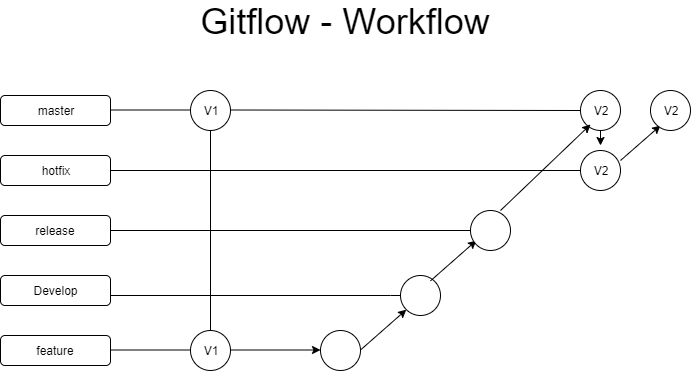

The diagram above was exported from draw.io. Its source (the exported page's mxGraphModel, read from the mxfile embedded in the PNG):
<mxGraphModel dx="1102" dy="565" grid="1" gridSize="10" guides="1" tooltips="1" connect="1" arrows="1" fold="1" page="1" pageScale="1" pageWidth="850" pageHeight="1100" math="0" shadow="0">
  <root>
    <mxCell id="0" />
    <mxCell id="1" parent="0" />
    <mxCell id="iX3KhRiK4BuLZ_RrBB2h-1" value="" style="rounded=1;whiteSpace=wrap;html=1;" vertex="1" parent="1">
      <mxGeometry x="80" y="155" width="110" height="30" as="geometry" />
    </mxCell>
    <mxCell id="iX3KhRiK4BuLZ_RrBB2h-2" value="master" style="text;html=1;strokeColor=none;fillColor=none;align=center;verticalAlign=middle;whiteSpace=wrap;rounded=0;" vertex="1" parent="1">
      <mxGeometry x="115" y="160" width="40" height="20" as="geometry" />
    </mxCell>
    <mxCell id="iX3KhRiK4BuLZ_RrBB2h-3" value="" style="rounded=1;whiteSpace=wrap;html=1;" vertex="1" parent="1">
      <mxGeometry x="80" y="215" width="110" height="30" as="geometry" />
    </mxCell>
    <mxCell id="iX3KhRiK4BuLZ_RrBB2h-4" value="hotfix" style="text;html=1;strokeColor=none;fillColor=none;align=center;verticalAlign=middle;whiteSpace=wrap;rounded=0;" vertex="1" parent="1">
      <mxGeometry x="115" y="220" width="40" height="20" as="geometry" />
    </mxCell>
    <mxCell id="iX3KhRiK4BuLZ_RrBB2h-5" value="" style="rounded=1;whiteSpace=wrap;html=1;" vertex="1" parent="1">
      <mxGeometry x="80" y="275" width="110" height="30" as="geometry" />
    </mxCell>
    <mxCell id="iX3KhRiK4BuLZ_RrBB2h-6" value="release" style="text;html=1;strokeColor=none;fillColor=none;align=center;verticalAlign=middle;whiteSpace=wrap;rounded=0;" vertex="1" parent="1">
      <mxGeometry x="115" y="280" width="40" height="20" as="geometry" />
    </mxCell>
    <mxCell id="iX3KhRiK4BuLZ_RrBB2h-7" value="" style="rounded=1;whiteSpace=wrap;html=1;" vertex="1" parent="1">
      <mxGeometry x="80" y="335" width="110" height="30" as="geometry" />
    </mxCell>
    <mxCell id="iX3KhRiK4BuLZ_RrBB2h-8" value="Develop" style="text;html=1;strokeColor=none;fillColor=none;align=center;verticalAlign=middle;whiteSpace=wrap;rounded=0;" vertex="1" parent="1">
      <mxGeometry x="115" y="340" width="40" height="20" as="geometry" />
    </mxCell>
    <mxCell id="iX3KhRiK4BuLZ_RrBB2h-9" value="" style="rounded=1;whiteSpace=wrap;html=1;" vertex="1" parent="1">
      <mxGeometry x="80" y="395" width="110" height="30" as="geometry" />
    </mxCell>
    <mxCell id="iX3KhRiK4BuLZ_RrBB2h-10" value="feature" style="text;html=1;strokeColor=none;fillColor=none;align=center;verticalAlign=middle;whiteSpace=wrap;rounded=0;" vertex="1" parent="1">
      <mxGeometry x="115" y="400" width="40" height="20" as="geometry" />
    </mxCell>
    <mxCell id="iX3KhRiK4BuLZ_RrBB2h-11" value="" style="endArrow=classic;html=1;" edge="1" parent="1">
      <mxGeometry width="50" height="50" relative="1" as="geometry">
        <mxPoint x="190" y="409.5" as="sourcePoint" />
        <mxPoint x="280" y="409.5" as="targetPoint" />
      </mxGeometry>
    </mxCell>
    <mxCell id="iX3KhRiK4BuLZ_RrBB2h-13" value="" style="endArrow=classic;html=1;" edge="1" parent="1">
      <mxGeometry width="50" height="50" relative="1" as="geometry">
        <mxPoint x="190" y="169.5" as="sourcePoint" />
        <mxPoint x="280" y="169.5" as="targetPoint" />
      </mxGeometry>
    </mxCell>
    <mxCell id="iX3KhRiK4BuLZ_RrBB2h-14" value="" style="ellipse;whiteSpace=wrap;html=1;aspect=fixed;" vertex="1" parent="1">
      <mxGeometry x="270" y="150" width="40" height="40" as="geometry" />
    </mxCell>
    <mxCell id="iX3KhRiK4BuLZ_RrBB2h-15" value="V1" style="text;html=1;strokeColor=none;fillColor=none;align=center;verticalAlign=middle;whiteSpace=wrap;rounded=0;" vertex="1" parent="1">
      <mxGeometry x="270" y="160" width="40" height="20" as="geometry" />
    </mxCell>
    <mxCell id="iX3KhRiK4BuLZ_RrBB2h-16" value="" style="endArrow=none;html=1;exitX=0.5;exitY=0;exitDx=0;exitDy=0;" edge="1" parent="1" source="iX3KhRiK4BuLZ_RrBB2h-20">
      <mxGeometry width="50" height="50" relative="1" as="geometry">
        <mxPoint x="290" y="330" as="sourcePoint" />
        <mxPoint x="290" y="190" as="targetPoint" />
      </mxGeometry>
    </mxCell>
    <mxCell id="iX3KhRiK4BuLZ_RrBB2h-20" value="" style="ellipse;whiteSpace=wrap;html=1;aspect=fixed;" vertex="1" parent="1">
      <mxGeometry x="270" y="390" width="40" height="40" as="geometry" />
    </mxCell>
    <mxCell id="iX3KhRiK4BuLZ_RrBB2h-21" value="V1" style="text;html=1;strokeColor=none;fillColor=none;align=center;verticalAlign=middle;whiteSpace=wrap;rounded=0;" vertex="1" parent="1">
      <mxGeometry x="270" y="400" width="40" height="20" as="geometry" />
    </mxCell>
    <mxCell id="iX3KhRiK4BuLZ_RrBB2h-23" value="" style="endArrow=classic;html=1;" edge="1" parent="1">
      <mxGeometry width="50" height="50" relative="1" as="geometry">
        <mxPoint x="310" y="409.5" as="sourcePoint" />
        <mxPoint x="400" y="409.5" as="targetPoint" />
      </mxGeometry>
    </mxCell>
    <mxCell id="iX3KhRiK4BuLZ_RrBB2h-24" value="" style="ellipse;whiteSpace=wrap;html=1;aspect=fixed;" vertex="1" parent="1">
      <mxGeometry x="400" y="390" width="40" height="40" as="geometry" />
    </mxCell>
    <mxCell id="iX3KhRiK4BuLZ_RrBB2h-26" value="" style="endArrow=classic;html=1;entryX=0;entryY=1;entryDx=0;entryDy=0;" edge="1" parent="1" target="iX3KhRiK4BuLZ_RrBB2h-27">
      <mxGeometry width="50" height="50" relative="1" as="geometry">
        <mxPoint x="440" y="409.5" as="sourcePoint" />
        <mxPoint x="480" y="375" as="targetPoint" />
      </mxGeometry>
    </mxCell>
    <mxCell id="iX3KhRiK4BuLZ_RrBB2h-27" value="" style="ellipse;whiteSpace=wrap;html=1;aspect=fixed;" vertex="1" parent="1">
      <mxGeometry x="480" y="335" width="40" height="40" as="geometry" />
    </mxCell>
    <mxCell id="iX3KhRiK4BuLZ_RrBB2h-28" value="" style="endArrow=none;html=1;entryX=0;entryY=0.5;entryDx=0;entryDy=0;" edge="1" parent="1" target="iX3KhRiK4BuLZ_RrBB2h-27">
      <mxGeometry width="50" height="50" relative="1" as="geometry">
        <mxPoint x="190" y="355" as="sourcePoint" />
        <mxPoint x="240" y="305" as="targetPoint" />
        <Array as="points">
          <mxPoint x="480" y="355" />
        </Array>
      </mxGeometry>
    </mxCell>
    <mxCell id="iX3KhRiK4BuLZ_RrBB2h-30" value="" style="endArrow=classic;html=1;entryX=0;entryY=1;entryDx=0;entryDy=0;" edge="1" parent="1">
      <mxGeometry width="50" height="50" relative="1" as="geometry">
        <mxPoint x="510" y="340.36" as="sourcePoint" />
        <mxPoint x="555.8578643762689" y="300.0021356237311" as="targetPoint" />
      </mxGeometry>
    </mxCell>
    <mxCell id="iX3KhRiK4BuLZ_RrBB2h-31" value="" style="ellipse;whiteSpace=wrap;html=1;aspect=fixed;" vertex="1" parent="1">
      <mxGeometry x="550" y="270" width="40" height="40" as="geometry" />
    </mxCell>
    <mxCell id="iX3KhRiK4BuLZ_RrBB2h-32" value="" style="endArrow=none;html=1;entryX=0;entryY=0.5;entryDx=0;entryDy=0;" edge="1" parent="1" target="iX3KhRiK4BuLZ_RrBB2h-31">
      <mxGeometry width="50" height="50" relative="1" as="geometry">
        <mxPoint x="190" y="290" as="sourcePoint" />
        <mxPoint x="240" y="240" as="targetPoint" />
      </mxGeometry>
    </mxCell>
    <mxCell id="iX3KhRiK4BuLZ_RrBB2h-33" value="" style="endArrow=none;html=1;entryX=0;entryY=0.5;entryDx=0;entryDy=0;" edge="1" parent="1" target="iX3KhRiK4BuLZ_RrBB2h-34">
      <mxGeometry width="50" height="50" relative="1" as="geometry">
        <mxPoint x="310" y="169.5" as="sourcePoint" />
        <mxPoint x="640" y="169.5" as="targetPoint" />
      </mxGeometry>
    </mxCell>
    <mxCell id="iX3KhRiK4BuLZ_RrBB2h-34" value="" style="ellipse;whiteSpace=wrap;html=1;aspect=fixed;" vertex="1" parent="1">
      <mxGeometry x="660" y="150" width="40" height="40" as="geometry" />
    </mxCell>
    <mxCell id="iX3KhRiK4BuLZ_RrBB2h-35" value="" style="endArrow=classic;html=1;" edge="1" parent="1">
      <mxGeometry width="50" height="50" relative="1" as="geometry">
        <mxPoint x="580" y="270" as="sourcePoint" />
        <mxPoint x="670" y="184" as="targetPoint" />
      </mxGeometry>
    </mxCell>
    <mxCell id="iX3KhRiK4BuLZ_RrBB2h-36" value="V2" style="text;html=1;strokeColor=none;fillColor=none;align=center;verticalAlign=middle;whiteSpace=wrap;rounded=0;" vertex="1" parent="1">
      <mxGeometry x="660" y="160" width="40" height="20" as="geometry" />
    </mxCell>
    <mxCell id="iX3KhRiK4BuLZ_RrBB2h-39" value="" style="endArrow=classic;html=1;" edge="1" parent="1">
      <mxGeometry width="50" height="50" relative="1" as="geometry">
        <mxPoint x="680" y="190" as="sourcePoint" />
        <mxPoint x="680" y="205" as="targetPoint" />
      </mxGeometry>
    </mxCell>
    <mxCell id="iX3KhRiK4BuLZ_RrBB2h-40" value="" style="endArrow=none;html=1;" edge="1" parent="1">
      <mxGeometry width="50" height="50" relative="1" as="geometry">
        <mxPoint x="190" y="230" as="sourcePoint" />
        <mxPoint x="660" y="230" as="targetPoint" />
      </mxGeometry>
    </mxCell>
    <mxCell id="iX3KhRiK4BuLZ_RrBB2h-41" value="" style="ellipse;whiteSpace=wrap;html=1;aspect=fixed;" vertex="1" parent="1">
      <mxGeometry x="660" y="210" width="40" height="40" as="geometry" />
    </mxCell>
    <mxCell id="iX3KhRiK4BuLZ_RrBB2h-42" value="V2" style="text;html=1;strokeColor=none;fillColor=none;align=center;verticalAlign=middle;whiteSpace=wrap;rounded=0;" vertex="1" parent="1">
      <mxGeometry x="660" y="220" width="40" height="20" as="geometry" />
    </mxCell>
    <mxCell id="iX3KhRiK4BuLZ_RrBB2h-43" value="" style="endArrow=classic;html=1;" edge="1" parent="1">
      <mxGeometry width="50" height="50" relative="1" as="geometry">
        <mxPoint x="700" y="220" as="sourcePoint" />
        <mxPoint x="740" y="185" as="targetPoint" />
      </mxGeometry>
    </mxCell>
    <mxCell id="iX3KhRiK4BuLZ_RrBB2h-44" value="" style="ellipse;whiteSpace=wrap;html=1;aspect=fixed;" vertex="1" parent="1">
      <mxGeometry x="730" y="150" width="40" height="40" as="geometry" />
    </mxCell>
    <mxCell id="iX3KhRiK4BuLZ_RrBB2h-45" value="V2" style="text;html=1;strokeColor=none;fillColor=none;align=center;verticalAlign=middle;whiteSpace=wrap;rounded=0;" vertex="1" parent="1">
      <mxGeometry x="730" y="160" width="40" height="20" as="geometry" />
    </mxCell>
    <mxCell id="iX3KhRiK4BuLZ_RrBB2h-48" value="&lt;font style=&quot;font-size: 36px&quot;&gt;Gitflow - Workflow&lt;/font&gt;" style="text;html=1;strokeColor=none;fillColor=none;align=center;verticalAlign=middle;whiteSpace=wrap;rounded=0;" vertex="1" parent="1">
      <mxGeometry x="255" y="70" width="340" height="20" as="geometry" />
    </mxCell>
  </root>
</mxGraphModel>